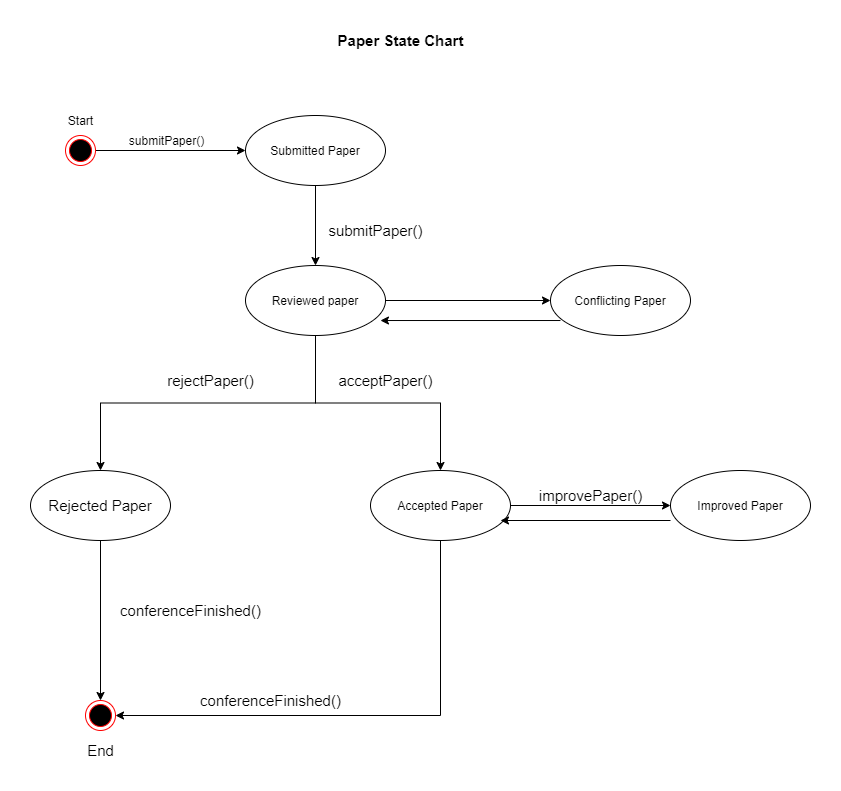

The diagram above was exported from draw.io. Its source (the exported page's mxGraphModel, read from the mxfile embedded in the PNG):
<mxGraphModel dx="1086" dy="806" grid="1" gridSize="10" guides="1" tooltips="1" connect="1" arrows="1" fold="1" page="1" pageScale="1" pageWidth="1100" pageHeight="850" background="#ffffff" math="0" shadow="0">
  <root>
    <mxCell id="0" />
    <mxCell id="1" parent="0" />
    <mxCell id="Ml9Ka-A8FCHeaucqFDJj-4" style="edgeStyle=orthogonalEdgeStyle;rounded=0;orthogonalLoop=1;jettySize=auto;html=1;exitX=1;exitY=0.5;exitDx=0;exitDy=0;entryX=0;entryY=0.5;entryDx=0;entryDy=0;" edge="1" parent="1" source="Ml9Ka-A8FCHeaucqFDJj-1" target="Ml9Ka-A8FCHeaucqFDJj-3">
      <mxGeometry relative="1" as="geometry" />
    </mxCell>
    <mxCell id="Ml9Ka-A8FCHeaucqFDJj-1" value="" style="ellipse;html=1;shape=endState;fillColor=#000000;strokeColor=#ff0000;" vertex="1" parent="1">
      <mxGeometry x="85" y="125" width="30" height="30" as="geometry" />
    </mxCell>
    <mxCell id="Ml9Ka-A8FCHeaucqFDJj-2" value="Start" style="text;html=1;align=center;verticalAlign=middle;resizable=0;points=[];autosize=1;" vertex="1" parent="1">
      <mxGeometry x="80" y="100" width="40" height="20" as="geometry" />
    </mxCell>
    <mxCell id="Ml9Ka-A8FCHeaucqFDJj-8" value="" style="edgeStyle=orthogonalEdgeStyle;rounded=0;orthogonalLoop=1;jettySize=auto;html=1;fontSize=15;" edge="1" parent="1" source="Ml9Ka-A8FCHeaucqFDJj-3" target="Ml9Ka-A8FCHeaucqFDJj-7">
      <mxGeometry relative="1" as="geometry" />
    </mxCell>
    <mxCell id="Ml9Ka-A8FCHeaucqFDJj-3" value="Submitted Paper" style="ellipse;whiteSpace=wrap;html=1;" vertex="1" parent="1">
      <mxGeometry x="265" y="105" width="140" height="70" as="geometry" />
    </mxCell>
    <mxCell id="Ml9Ka-A8FCHeaucqFDJj-10" value="" style="edgeStyle=orthogonalEdgeStyle;rounded=0;orthogonalLoop=1;jettySize=auto;html=1;fontSize=15;" edge="1" parent="1" source="Ml9Ka-A8FCHeaucqFDJj-7" target="Ml9Ka-A8FCHeaucqFDJj-9">
      <mxGeometry relative="1" as="geometry" />
    </mxCell>
    <mxCell id="Ml9Ka-A8FCHeaucqFDJj-13" value="" style="edgeStyle=orthogonalEdgeStyle;rounded=0;orthogonalLoop=1;jettySize=auto;html=1;fontSize=15;" edge="1" parent="1" source="Ml9Ka-A8FCHeaucqFDJj-7" target="Ml9Ka-A8FCHeaucqFDJj-12">
      <mxGeometry relative="1" as="geometry" />
    </mxCell>
    <mxCell id="Ml9Ka-A8FCHeaucqFDJj-15" style="edgeStyle=orthogonalEdgeStyle;rounded=0;orthogonalLoop=1;jettySize=auto;html=1;exitX=0.5;exitY=1;exitDx=0;exitDy=0;fontSize=15;" edge="1" parent="1" source="Ml9Ka-A8FCHeaucqFDJj-7" target="Ml9Ka-A8FCHeaucqFDJj-14">
      <mxGeometry relative="1" as="geometry" />
    </mxCell>
    <mxCell id="Ml9Ka-A8FCHeaucqFDJj-7" value="Reviewed paper" style="ellipse;whiteSpace=wrap;html=1;" vertex="1" parent="1">
      <mxGeometry x="265" y="255" width="140" height="70" as="geometry" />
    </mxCell>
    <mxCell id="Ml9Ka-A8FCHeaucqFDJj-24" value="" style="edgeStyle=orthogonalEdgeStyle;rounded=0;orthogonalLoop=1;jettySize=auto;html=1;fontSize=15;" edge="1" parent="1" source="Ml9Ka-A8FCHeaucqFDJj-12" target="Ml9Ka-A8FCHeaucqFDJj-23">
      <mxGeometry relative="1" as="geometry" />
    </mxCell>
    <mxCell id="Ml9Ka-A8FCHeaucqFDJj-27" style="edgeStyle=orthogonalEdgeStyle;rounded=0;orthogonalLoop=1;jettySize=auto;html=1;exitX=0.5;exitY=1;exitDx=0;exitDy=0;entryX=1;entryY=0.5;entryDx=0;entryDy=0;fontSize=15;" edge="1" parent="1" source="Ml9Ka-A8FCHeaucqFDJj-12" target="Ml9Ka-A8FCHeaucqFDJj-16">
      <mxGeometry relative="1" as="geometry" />
    </mxCell>
    <mxCell id="Ml9Ka-A8FCHeaucqFDJj-12" value="Accepted Paper" style="ellipse;whiteSpace=wrap;html=1;" vertex="1" parent="1">
      <mxGeometry x="390" y="460" width="140" height="70" as="geometry" />
    </mxCell>
    <mxCell id="Ml9Ka-A8FCHeaucqFDJj-23" value="Improved Paper" style="ellipse;whiteSpace=wrap;html=1;" vertex="1" parent="1">
      <mxGeometry x="690" y="460" width="140" height="70" as="geometry" />
    </mxCell>
    <mxCell id="Ml9Ka-A8FCHeaucqFDJj-9" value="Conflicting Paper" style="ellipse;whiteSpace=wrap;html=1;" vertex="1" parent="1">
      <mxGeometry x="570" y="255" width="140" height="70" as="geometry" />
    </mxCell>
    <mxCell id="Ml9Ka-A8FCHeaucqFDJj-5" value="submitPaper()" style="text;html=1;align=center;verticalAlign=middle;resizable=0;points=[];autosize=1;" vertex="1" parent="1">
      <mxGeometry x="141" y="120" width="90" height="20" as="geometry" />
    </mxCell>
    <mxCell id="Ml9Ka-A8FCHeaucqFDJj-6" value="Paper State Chart" style="text;html=1;align=center;verticalAlign=middle;resizable=0;points=[];autosize=1;fontSize=15;fontStyle=1" vertex="1" parent="1">
      <mxGeometry x="350" y="20" width="140" height="20" as="geometry" />
    </mxCell>
    <mxCell id="Ml9Ka-A8FCHeaucqFDJj-11" value="" style="edgeStyle=orthogonalEdgeStyle;rounded=0;orthogonalLoop=1;jettySize=auto;html=1;fontSize=15;exitX=0.071;exitY=0.786;exitDx=0;exitDy=0;exitPerimeter=0;entryX=0.964;entryY=0.786;entryDx=0;entryDy=0;entryPerimeter=0;" edge="1" parent="1" source="Ml9Ka-A8FCHeaucqFDJj-9" target="Ml9Ka-A8FCHeaucqFDJj-7">
      <mxGeometry relative="1" as="geometry">
        <mxPoint x="560" y="310" as="sourcePoint" />
        <mxPoint x="410" y="320" as="targetPoint" />
        <Array as="points" />
      </mxGeometry>
    </mxCell>
    <mxCell id="Ml9Ka-A8FCHeaucqFDJj-28" style="edgeStyle=orthogonalEdgeStyle;rounded=0;orthogonalLoop=1;jettySize=auto;html=1;exitX=0.5;exitY=1;exitDx=0;exitDy=0;fontSize=15;" edge="1" parent="1" source="Ml9Ka-A8FCHeaucqFDJj-14" target="Ml9Ka-A8FCHeaucqFDJj-16">
      <mxGeometry relative="1" as="geometry" />
    </mxCell>
    <mxCell id="Ml9Ka-A8FCHeaucqFDJj-14" value="Rejected Paper" style="ellipse;whiteSpace=wrap;html=1;fontSize=15;" vertex="1" parent="1">
      <mxGeometry x="50" y="460" width="140" height="70" as="geometry" />
    </mxCell>
    <mxCell id="Ml9Ka-A8FCHeaucqFDJj-16" value="" style="ellipse;html=1;shape=endState;fillColor=#000000;strokeColor=#ff0000;fontSize=15;" vertex="1" parent="1">
      <mxGeometry x="105" y="690" width="30" height="30" as="geometry" />
    </mxCell>
    <mxCell id="Ml9Ka-A8FCHeaucqFDJj-17" value="End" style="text;html=1;align=center;verticalAlign=middle;resizable=0;points=[];autosize=1;fontSize=15;" vertex="1" parent="1">
      <mxGeometry x="100" y="730" width="40" height="20" as="geometry" />
    </mxCell>
    <mxCell id="Ml9Ka-A8FCHeaucqFDJj-18" value="submitPaper()" style="text;html=1;align=center;verticalAlign=middle;resizable=0;points=[];autosize=1;fontSize=15;" vertex="1" parent="1">
      <mxGeometry x="340" y="210" width="110" height="20" as="geometry" />
    </mxCell>
    <mxCell id="Ml9Ka-A8FCHeaucqFDJj-19" value="rejectPaper()" style="text;html=1;align=center;verticalAlign=middle;resizable=0;points=[];autosize=1;fontSize=15;" vertex="1" parent="1">
      <mxGeometry x="180" y="360" width="100" height="20" as="geometry" />
    </mxCell>
    <mxCell id="Ml9Ka-A8FCHeaucqFDJj-20" value="acceptPaper()" style="text;html=1;align=center;verticalAlign=middle;resizable=0;points=[];autosize=1;fontSize=15;" vertex="1" parent="1">
      <mxGeometry x="350" y="360" width="110" height="20" as="geometry" />
    </mxCell>
    <mxCell id="Ml9Ka-A8FCHeaucqFDJj-25" value="" style="edgeStyle=orthogonalEdgeStyle;rounded=0;orthogonalLoop=1;jettySize=auto;html=1;fontSize=15;entryX=0.964;entryY=0.786;entryDx=0;entryDy=0;entryPerimeter=0;" edge="1" parent="1">
      <mxGeometry relative="1" as="geometry">
        <mxPoint x="690" y="510" as="sourcePoint" />
        <mxPoint x="520" y="510" as="targetPoint" />
        <Array as="points" />
      </mxGeometry>
    </mxCell>
    <mxCell id="Ml9Ka-A8FCHeaucqFDJj-26" value="improvePaper()" style="text;html=1;align=center;verticalAlign=middle;resizable=0;points=[];autosize=1;fontSize=15;" vertex="1" parent="1">
      <mxGeometry x="550" y="475" width="120" height="20" as="geometry" />
    </mxCell>
    <mxCell id="Ml9Ka-A8FCHeaucqFDJj-29" value="conferenceFinished()" style="text;html=1;align=center;verticalAlign=middle;resizable=0;points=[];autosize=1;fontSize=15;" vertex="1" parent="1">
      <mxGeometry x="210" y="680" width="160" height="20" as="geometry" />
    </mxCell>
    <mxCell id="Ml9Ka-A8FCHeaucqFDJj-30" value="conferenceFinished()" style="text;html=1;align=center;verticalAlign=middle;resizable=0;points=[];autosize=1;fontSize=15;" vertex="1" parent="1">
      <mxGeometry x="130" y="590" width="160" height="20" as="geometry" />
    </mxCell>
  </root>
</mxGraphModel>